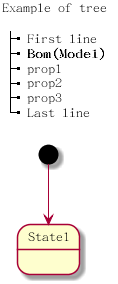

The diagram above was rendered by PlantUML. Its source (embedded in the PNG):
@startuml

skinparam titleFontSize 14

title
Example of tree

|_ First line
|_ **Bom(Model)**
|_ prop1
|_ prop2
|_ prop3
|_ Last line

end title

[*] --> State1

@enduml